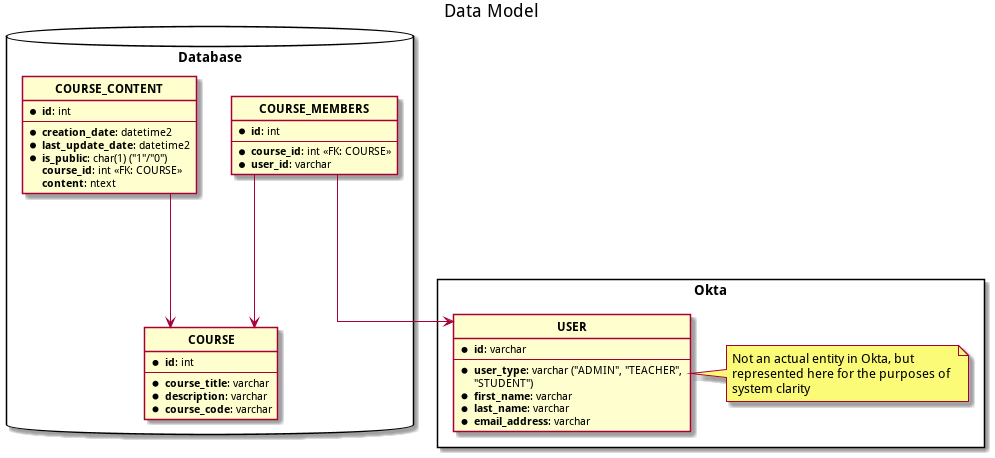

The diagram above was rendered by PlantUML. Its source (embedded in the PNG):
@startuml
skinparam WrapWidth 250
skinparam MaxMessageSize 250
title Data Model

' hide "E" circle around all entities
hide circle

' avoid problems with angled crows feet
skinparam linetype ortho

package Okta <<Rectangle>> {
    entity "**USER**" as u {
        * **id**: varchar
        --
        * **user_type**: varchar ("ADMIN", "TEACHER", "STUDENT")
        * **first_name**: varchar
        * **last_name**: varchar
        * **email_address**: varchar
    }
    note right
        Not an actual entity in Okta, but represented here for the purposes of system clarity
    end note
}

package Database <<Database>> {
    entity "**COURSE**" as c {
        * **id**: int
        --
        * **course_title**: varchar
        * **description**: varchar
        * **course_code**: varchar
    }

    entity "**COURSE_MEMBERS**" as cm {
        * **id**: int
        --
        * **course_id**: int <<FK: COURSE>>
        * **user_id**: varchar
    }

    entity "**COURSE_CONTENT**" as cc {
        * **id**: int
        --
        * **creation_date**: datetime2
        * **last_update_date**: datetime2
        * **is_public**: char(1) ("1"/"0")
        **course_id**: int <<FK: COURSE>>
        **content**: ntext
    }

}

cm ---> u
cm ---> c
cc ---> c
@enduml